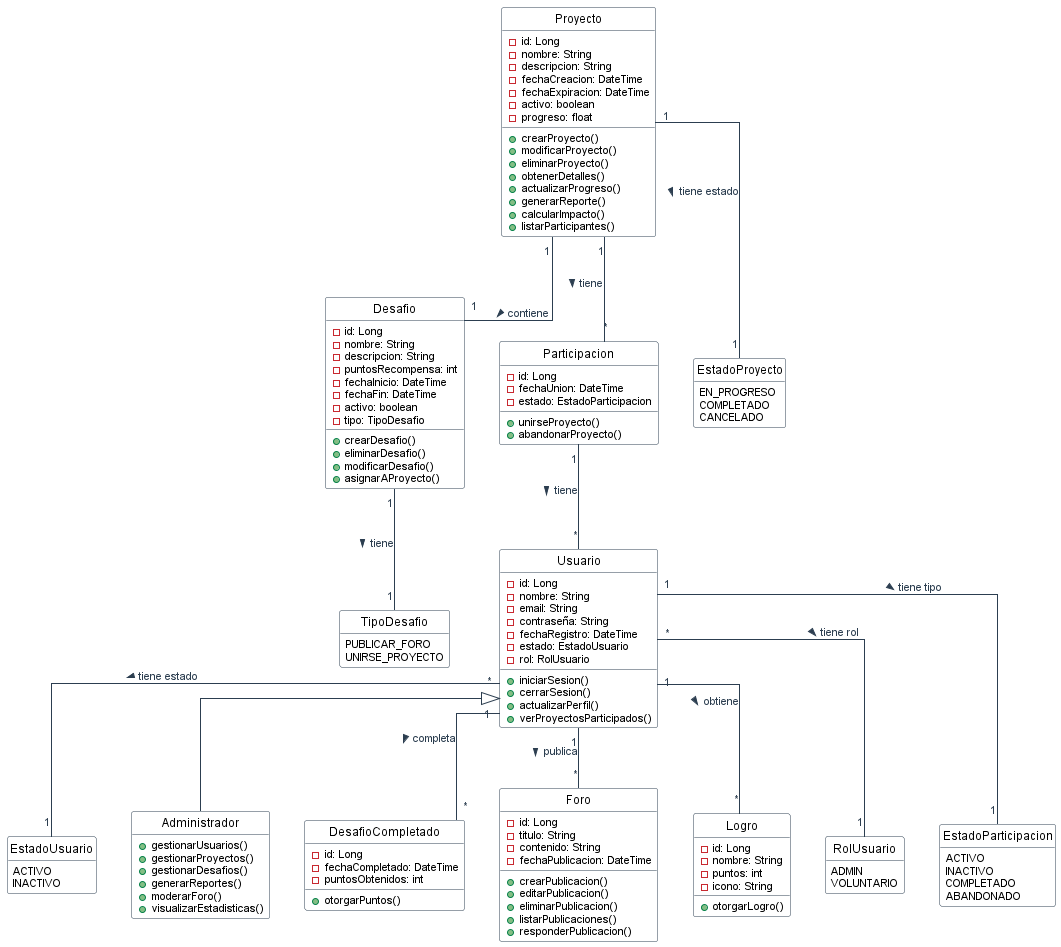

The diagram above was rendered by PlantUML. Its source (embedded in the PNG):
@startuml ImpulsaElCambio

' Configuración de estilos StarUML
skinparam class {
    BackgroundColor White
    ArrowColor #2C3E50
    BorderColor #2C3E50
    AttributeFontColor black
    AttributeFontSize 11
    AttributeFontName Arial
    FontSize 12
    FontName Arial
}

skinparam enum {
    BackgroundColor White
    BorderColor #2C3E50
    FontColor black
}

skinparam arrow {
    Color #2C3E50
    FontColor #2C3E50
    FontSize 11
    FontName Arial
}

hide circle
hide empty members
skinparam linetype ortho
skinparam style strictuml

class Usuario {
    -id: Long
    -nombre: String
    -email: String
    -contraseña: String
    -fechaRegistro: DateTime
    -estado: EstadoUsuario
    -rol: RolUsuario
    +iniciarSesion()
    +cerrarSesion()
    +actualizarPerfil()
    +verProyectosParticipados()
}

enum EstadoUsuario {
    ACTIVO
    INACTIVO
}

class Administrador {
    +gestionarUsuarios()
    +gestionarProyectos()
    +gestionarDesafios()
    +generarReportes()
    +moderarForo()
    +visualizarEstadisticas()
}

class Proyecto {
    -id: Long
    -nombre: String
    -descripcion: String
    -fechaCreacion: DateTime
    -fechaExpiracion: DateTime
    -activo: boolean
    -progreso: float
    +crearProyecto()
    +modificarProyecto()
    +eliminarProyecto()
    +obtenerDetalles()
    +actualizarProgreso()
    +generarReporte()
    +calcularImpacto()
    +listarParticipantes()
}

class Desafio {
    -id: Long
    -nombre: String
    -descripcion: String
    -puntosRecompensa: int
    -fechaInicio: DateTime
    -fechaFin: DateTime
    -activo: boolean
    -tipo: TipoDesafio
    +crearDesafio()
    +eliminarDesafio()
    +modificarDesafio()
    +asignarAProyecto()
}

class Participacion {
    -id: Long
    -fechaUnion: DateTime
    -estado: EstadoParticipacion
    +unirseProyecto()
    +abandonarProyecto()
}

class DesafioCompletado {
    -id: Long
    -fechaCompletado: DateTime
    -puntosObtenidos: int
    +otorgarPuntos()
}

class Foro {
    -id: Long
    -titulo: String
    -contenido: String
    -fechaPublicacion: DateTime
    +crearPublicacion()
    +editarPublicacion()
    +eliminarPublicacion()
    +listarPublicaciones()
    +responderPublicacion()
}

class Logro {
    -id: Long
    -nombre: String
    -puntos: int
    -icono: String
    +otorgarLogro()
}

enum RolUsuario {
    ADMIN
    VOLUNTARIO
}

enum TipoDesafio {
    PUBLICAR_FORO
    UNIRSE_PROYECTO
}

enum EstadoParticipacion {
    ACTIVO
    INACTIVO
    COMPLETADO
    ABANDONADO
}

enum EstadoProyecto {
    EN_PROGRESO
    COMPLETADO
    CANCELADO
}

Usuario <|-- Administrador

' Relaciones con multiplicidad completa
Participacion "1" -- "*" Usuario : tiene >
Usuario "1" -- "*" DesafioCompletado : completa >
Usuario "1" -- "*" Foro : publica >
Usuario "1" -- "*" Logro : obtiene >

Proyecto "1" -- "*" Participacion : tiene >
Proyecto "1" -- "1" Desafio : contiene >

Desafio "1" -- "1" TipoDesafio : tiene >
' Relaciones con enumeraciones
Usuario "*" -- "1" EstadoUsuario : tiene estado >
Usuario "*" -- "1" RolUsuario : tiene rol >
Proyecto "1" -- "1" EstadoProyecto : tiene estado >
Usuario "1" -- "1" EstadoParticipacion : tiene tipo >
@enduml